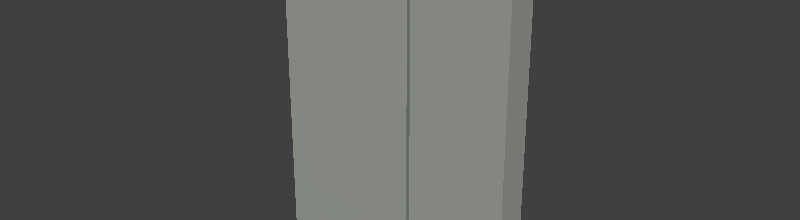 # Source: member.blend  (saved by Blender 4.3.34; exported with 4.5.12 LTS)
import bpy
from mathutils import Matrix  # noqa: F401  (used for matrix-valued properties, if any)

bpy.ops.wm.read_factory_settings(use_empty=True)
scene = bpy.context.scene
scene.name = 'Scene'

# ---- materials (node trees are filled in below, after node groups)
mat_barrier = bpy.data.materials.new('barrier')
mat_barrier.diffuse_color = (0.7255, 0.7333, 0.702, 1.0)
mat_barrier_top = bpy.data.materials.new('barrier_top')
mat_barrier_top.diffuse_color = (0.8078, 0.8157, 0.7804, 1.0)
mat_joint = bpy.data.materials.new('joint')
mat_joint.diffuse_color = (0.4902, 0.5098, 0.4902, 1.0)
mat_cap = bpy.data.materials.new('cap')
mat_cap.diffuse_color = (0.7569, 0.7647, 0.7294, 1.0)
mat_drip = bpy.data.materials.new('drip')
mat_drip.diffuse_color = (0.4353, 0.4588, 0.4353, 1.0)
mat_wall = bpy.data.materials.new('wall')
mat_wall.diffuse_color = (0.6392, 0.6588, 0.6235, 1.0)

# ---- material node trees
mat_barrier.use_nodes = True; mat_barrier.node_tree.nodes.clear()
_N = mat_barrier.node_tree.nodes; _L = mat_barrier.node_tree.links
n0 = _N.new('ShaderNodeBsdfPrincipled'); n0.name = 'Principled BSDF'; n0.location = (10, 300)
n0.inputs[0].default_value = (0.4851, 0.4969, 0.4508, 1.0)
n0.inputs[2].default_value = 0.56
n1 = _N.new('ShaderNodeOutputMaterial'); n1.name = 'Material Output'; n1.location = (300, 300)
_L.new(n0.outputs[0], n1.inputs[0])
n1.is_active_output = True
mat_barrier_top.use_nodes = True; mat_barrier_top.node_tree.nodes.clear()
_N = mat_barrier_top.node_tree.nodes; _L = mat_barrier_top.node_tree.links
n0 = _N.new('ShaderNodeBsdfPrincipled'); n0.name = 'Principled BSDF'; n0.location = (10, 300)
n0.inputs[0].default_value = (0.6172, 0.6308, 0.5711, 1.0)
n0.inputs[2].default_value = 0.56
n1 = _N.new('ShaderNodeOutputMaterial'); n1.name = 'Material Output'; n1.location = (300, 300)
_L.new(n0.outputs[0], n1.inputs[0])
n1.is_active_output = True
mat_joint.use_nodes = True; mat_joint.node_tree.nodes.clear()
_N = mat_joint.node_tree.nodes; _L = mat_joint.node_tree.links
n0 = _N.new('ShaderNodeBsdfPrincipled'); n0.name = 'Principled BSDF'; n0.location = (10, 300)
n0.inputs[0].default_value = (0.2051, 0.2232, 0.2051, 1.0)
n0.inputs[2].default_value = 0.56
n1 = _N.new('ShaderNodeOutputMaterial'); n1.name = 'Material Output'; n1.location = (300, 300)
_L.new(n0.outputs[0], n1.inputs[0])
n1.is_active_output = True
mat_cap.use_nodes = True; mat_cap.node_tree.nodes.clear()
_N = mat_cap.node_tree.nodes; _L = mat_cap.node_tree.links
n0 = _N.new('ShaderNodeBsdfPrincipled'); n0.name = 'Principled BSDF'; n0.location = (10, 300)
n0.inputs[0].default_value = (0.5333, 0.5457, 0.491, 1.0)
n0.inputs[2].default_value = 0.56
n1 = _N.new('ShaderNodeOutputMaterial'); n1.name = 'Material Output'; n1.location = (300, 300)
_L.new(n0.outputs[0], n1.inputs[0])
n1.is_active_output = True
mat_drip.use_nodes = True; mat_drip.node_tree.nodes.clear()
_N = mat_drip.node_tree.nodes; _L = mat_drip.node_tree.links
n0 = _N.new('ShaderNodeBsdfPrincipled'); n0.name = 'Principled BSDF'; n0.location = (10, 300)
n0.inputs[0].default_value = (0.159, 0.1779, 0.159, 1.0)
n0.inputs[2].default_value = 0.56
n1 = _N.new('ShaderNodeOutputMaterial'); n1.name = 'Material Output'; n1.location = (300, 300)
_L.new(n0.outputs[0], n1.inputs[0])
n1.is_active_output = True
mat_wall.use_nodes = True; mat_wall.node_tree.nodes.clear()
_N = mat_wall.node_tree.nodes; _L = mat_wall.node_tree.links
n0 = _N.new('ShaderNodeBsdfPrincipled'); n0.name = 'Principled BSDF'; n0.location = (10, 300)
n0.inputs[0].default_value = (0.3663, 0.3916, 0.3467, 1.0)
n0.inputs[2].default_value = 0.56
n1 = _N.new('ShaderNodeOutputMaterial'); n1.name = 'Material Output'; n1.location = (300, 300)
_L.new(n0.outputs[0], n1.inputs[0])
n1.is_active_output = True

# ---- world
world_world = bpy.data.worlds.new('World'); scene.world = world_world
world_world.use_nodes = True; world_world.node_tree.nodes.clear()
_N = world_world.node_tree.nodes; _L = world_world.node_tree.links
n0 = _N.new('ShaderNodeOutputWorld'); n0.name = 'World Output'; n0.location = (300, 300)
n1 = _N.new('ShaderNodeBackground'); n1.name = 'Background'; n1.location = (10, 300)
n1.inputs[0].default_value = (0.05088, 0.05088, 0.05088, 1.0)
_L.new(n1.outputs[0], n0.inputs[0])
n0.is_active_output = True
world_world.color = (0.05088, 0.05088, 0.05088)
world_world.sun_shadow_jitter_overblur = 0.0

# ---- meshes
me_barrier = bpy.data.meshes.new('Barrier')
me_barrier.from_pydata([(-2.0, -0.192, 0.0), (-2.0, -0.192, 1.1), (-2.0, 0.192, 0.0), (-2.0, 0.192, 1.1), (2.0, -0.192, 0.0), (2.0, -0.192, 1.1), (2.0, 0.192, 0.0), (2.0, 0.192, 1.1)], [], [(0, 1, 3, 2), (2, 3, 7, 6), (6, 7, 5, 4), (4, 5, 1, 0), (2, 6, 4, 0), (7, 3, 1, 5)])
me_barrier.materials.append(mat_barrier)
me_barrier.update()
me_barriertopedge = bpy.data.meshes.new('BarrierTopEdge')
me_barriertopedge.from_pydata([(-2.0, -0.2, 1.062), (-2.0, -0.2, 1.1), (-2.0, -0.192, 1.062), (-2.0, -0.192, 1.1), (2.0, -0.2, 1.062), (2.0, -0.2, 1.1), (2.0, -0.192, 1.062), (2.0, -0.192, 1.1)], [], [(0, 1, 3, 2), (2, 3, 7, 6), (6, 7, 5, 4), (4, 5, 1, 0), (2, 6, 4, 0), (7, 3, 1, 5)])
me_barriertopedge.materials.append(mat_barrier_top)
me_barriertopedge.update()
me_barrierverticaljoint = bpy.data.meshes.new('BarrierVerticalJoint')
me_barrierverticaljoint.from_pydata([(0.325, -0.2, 0.0), (0.325, -0.2, 1.062), (0.325, -0.192, 0.0), (0.325, -0.192, 1.062), (0.375, -0.2, 0.0), (0.375, -0.2, 1.062), (0.375, -0.192, 0.0), (0.375, -0.192, 1.062)], [], [(0, 1, 3, 2), (2, 3, 7, 6), (6, 7, 5, 4), (4, 5, 1, 0), (2, 6, 4, 0), (7, 3, 1, 5)])
me_barrierverticaljoint.materials.append(mat_joint)
me_barrierverticaljoint.update()
me_barriertopedge_001 = bpy.data.meshes.new('BarrierTopEdge.001')
me_barriertopedge_001.from_pydata([(-2.0, 0.192, 1.062), (-2.0, 0.192, 1.1), (-2.0, 0.2, 1.062), (-2.0, 0.2, 1.1), (2.0, 0.192, 1.062), (2.0, 0.192, 1.1), (2.0, 0.2, 1.062), (2.0, 0.2, 1.1)], [], [(0, 1, 3, 2), (2, 3, 7, 6), (6, 7, 5, 4), (4, 5, 1, 0), (2, 6, 4, 0), (7, 3, 1, 5)])
me_barriertopedge_001.materials.append(mat_barrier_top)
me_barriertopedge_001.update()
me_barrierverticaljoint_001 = bpy.data.meshes.new('BarrierVerticalJoint.001')
me_barrierverticaljoint_001.from_pydata([(0.325, 0.192, 0.0), (0.325, 0.192, 1.062), (0.325, 0.2, 0.0), (0.325, 0.2, 1.062), (0.375, 0.192, 0.0), (0.375, 0.192, 1.062), (0.375, 0.2, 0.0), (0.375, 0.2, 1.062)], [], [(0, 1, 3, 2), (2, 3, 7, 6), (6, 7, 5, 4), (4, 5, 1, 0), (2, 6, 4, 0), (7, 3, 1, 5)])
me_barrierverticaljoint_001.materials.append(mat_joint)
me_barrierverticaljoint_001.update()
me_cap = bpy.data.meshes.new('Cap')
me_cap.from_pydata([(-2.0, -0.245, -0.3), (-2.0, -0.245, 0.0), (-2.0, 0.245, -0.3), (-2.0, 0.245, 0.0), (2.0, -0.245, -0.3), (2.0, -0.245, 0.0), (2.0, 0.245, -0.3), (2.0, 0.245, 0.0)], [], [(0, 1, 3, 2), (2, 3, 7, 6), (6, 7, 5, 4), (4, 5, 1, 0), (2, 6, 4, 0), (7, 3, 1, 5)])
me_cap.materials.append(mat_cap)
me_cap.update()
me_dripprofile = bpy.data.meshes.new('DripProfile')
me_dripprofile.from_pydata([(-2.0, -0.25, -0.3), (-2.0, -0.25, -0.2625), (-2.0, -0.242, -0.3), (-2.0, -0.242, -0.2625), (2.0, -0.25, -0.3), (2.0, -0.25, -0.2625), (2.0, -0.242, -0.3), (2.0, -0.242, -0.2625)], [], [(0, 1, 3, 2), (2, 3, 7, 6), (6, 7, 5, 4), (4, 5, 1, 0), (2, 6, 4, 0), (7, 3, 1, 5)])
me_dripprofile.materials.append(mat_drip)
me_dripprofile.update()
me_dripprofile_001 = bpy.data.meshes.new('DripProfile.001')
me_dripprofile_001.from_pydata([(-2.0, 0.242, -0.3), (-2.0, 0.242, -0.2625), (-2.0, 0.25, -0.3), (-2.0, 0.25, -0.2625), (2.0, 0.242, -0.3), (2.0, 0.242, -0.2625), (2.0, 0.25, -0.3), (2.0, 0.25, -0.2625)], [], [(0, 1, 3, 2), (2, 3, 7, 6), (6, 7, 5, 4), (4, 5, 1, 0), (2, 6, 4, 0), (7, 3, 1, 5)])
me_dripprofile_001.materials.append(mat_drip)
me_dripprofile_001.update()
me_lowermember = bpy.data.meshes.new('LowerMember')
me_lowermember.from_pydata([(-2.0, -0.24, -7.9), (-2.0, -0.24, -0.3), (-2.0, 0.24, -7.9), (-2.0, 0.24, -0.3), (2.0, -0.24, -7.9), (2.0, -0.24, -0.3), (2.0, 0.24, -7.9), (2.0, 0.24, -0.3)], [], [(0, 1, 3, 2), (2, 3, 7, 6), (6, 7, 5, 4), (4, 5, 1, 0), (2, 6, 4, 0), (7, 3, 1, 5)])
me_lowermember.materials.append(mat_wall)
me_lowermember.update()
me_lowerverticaljoint = bpy.data.meshes.new('LowerVerticalJoint')
me_lowerverticaljoint.from_pydata([(0.325, -0.248, -7.9), (0.325, -0.248, -0.3), (0.325, -0.24, -7.9), (0.325, -0.24, -0.3), (0.375, -0.248, -7.9), (0.375, -0.248, -0.3), (0.375, -0.24, -7.9), (0.375, -0.24, -0.3)], [], [(0, 1, 3, 2), (2, 3, 7, 6), (6, 7, 5, 4), (4, 5, 1, 0), (2, 6, 4, 0), (7, 3, 1, 5)])
me_lowerverticaljoint.materials.append(mat_joint)
me_lowerverticaljoint.update()
me_lowerverticaljoint_001 = bpy.data.meshes.new('LowerVerticalJoint.001')
me_lowerverticaljoint_001.from_pydata([(0.325, 0.24, -7.9), (0.325, 0.24, -0.3), (0.325, 0.248, -7.9), (0.325, 0.248, -0.3), (0.375, 0.24, -7.9), (0.375, 0.24, -0.3), (0.375, 0.248, -7.9), (0.375, 0.248, -0.3)], [], [(0, 1, 3, 2), (2, 3, 7, 6), (6, 7, 5, 4), (4, 5, 1, 0), (2, 6, 4, 0), (7, 3, 1, 5)])
me_lowerverticaljoint_001.materials.append(mat_joint)
me_lowerverticaljoint_001.update()

# ---- objects
ob_concretemember = bpy.data.objects.new('ConcreteMember', None)
ob_barrier = bpy.data.objects.new('Barrier', me_barrier)
ob_barriertopedge = bpy.data.objects.new('BarrierTopEdge', me_barriertopedge)
ob_barrierverticaljoint = bpy.data.objects.new('BarrierVerticalJoint', me_barrierverticaljoint)
ob_barriertopedge_001 = bpy.data.objects.new('BarrierTopEdge.001', me_barriertopedge_001)
ob_barrierverticaljoint_001 = bpy.data.objects.new('BarrierVerticalJoint.001', me_barrierverticaljoint_001)
ob_cap = bpy.data.objects.new('Cap', me_cap)
ob_dripprofile = bpy.data.objects.new('DripProfile', me_dripprofile)
ob_dripprofile_001 = bpy.data.objects.new('DripProfile.001', me_dripprofile_001)
ob_lowermember = bpy.data.objects.new('LowerMember', me_lowermember)
ob_lowerverticaljoint = bpy.data.objects.new('LowerVerticalJoint', me_lowerverticaljoint)
ob_lowerverticaljoint_001 = bpy.data.objects.new('LowerVerticalJoint.001', me_lowerverticaljoint_001)

# ---- transforms, parenting, visibility, modifiers, constraints
ob_concretemember.location = (0.0, 0.0, 0.0)
ob_concretemember.empty_display_size = 0.1
ob_barrier.parent = ob_concretemember
ob_barrier.location = (0.0, 0.0, 0.0)
ob_barriertopedge.parent = ob_concretemember
ob_barriertopedge.location = (0.0, 0.0, 0.0)
ob_barrierverticaljoint.parent = ob_concretemember
ob_barrierverticaljoint.location = (0.0, 0.0, 0.0)
ob_barriertopedge_001.parent = ob_concretemember
ob_barriertopedge_001.location = (0.0, 0.0, 0.0)
ob_barrierverticaljoint_001.parent = ob_concretemember
ob_barrierverticaljoint_001.location = (0.0, 0.0, 0.0)
ob_cap.parent = ob_concretemember
ob_cap.location = (0.0, 0.0, 0.0)
ob_dripprofile.parent = ob_concretemember
ob_dripprofile.location = (0.0, 0.0, 0.0)
ob_dripprofile_001.parent = ob_concretemember
ob_dripprofile_001.location = (0.0, 0.0, 0.0)
ob_lowermember.parent = ob_concretemember
ob_lowermember.location = (0.0, 0.0, 0.0)
ob_lowerverticaljoint.parent = ob_concretemember
ob_lowerverticaljoint.location = (0.0, 0.0, 0.0)
ob_lowerverticaljoint_001.parent = ob_concretemember
ob_lowerverticaljoint_001.location = (0.0, 0.0, 0.0)

# ---- collection membership
scene.collection.objects.link(ob_concretemember)
scene.collection.objects.link(ob_barrier)
scene.collection.objects.link(ob_barriertopedge)
scene.collection.objects.link(ob_barrierverticaljoint)
scene.collection.objects.link(ob_barriertopedge_001)
scene.collection.objects.link(ob_barrierverticaljoint_001)
scene.collection.objects.link(ob_cap)
scene.collection.objects.link(ob_dripprofile)
scene.collection.objects.link(ob_dripprofile_001)
scene.collection.objects.link(ob_lowermember)
scene.collection.objects.link(ob_lowerverticaljoint)
scene.collection.objects.link(ob_lowerverticaljoint_001)

# ---- scene / render settings (as saved in the file)
scene.frame_start = 1; scene.frame_end = 250; scene.frame_set(1)
scene.render.engine = 'CYCLES'
scene.render.resolution_x = 320
scene.render.resolution_y = 88
scene.render.dither_intensity = 0.0
scene.render.film_transparent = True
scene.cycles.use_denoising = False
scene.cycles.samples = 8
scene.cycles.pixel_filter_type = 'GAUSSIAN'
scene.cycles.filter_width = 0.01
scene.view_settings.view_transform = 'Standard'
bpy.context.view_layer.update()

# ---- added for rendering (the .blend has no active camera and no usable light): camera, sun
cam_auto = bpy.data.cameras.new('AutoCamera')
cam_auto.lens = 50.0
cam_auto.sensor_width = 36.0
cam_auto.clip_end = 1000.0
ob_auto_camera = bpy.data.objects.new('AutoCamera', cam_auto)
scene.collection.objects.link(ob_auto_camera)
ob_auto_camera.location = (9.12414, -10.949, 3.89931)
ob_auto_camera.rotation_euler = (1.09748, -7.21219e-08, 0.694738)
scene.camera = ob_auto_camera
light_auto_sun = bpy.data.lights.new('AutoSun', 'SUN')
light_auto_sun.energy = 3.0
light_auto_sun.angle = 0.0523599
ob_auto_sun = bpy.data.objects.new('AutoSun', light_auto_sun)
scene.collection.objects.link(ob_auto_sun)
ob_auto_sun.rotation_euler = (0.872665, 0.174533, 0.523599)
bpy.context.view_layer.update()
